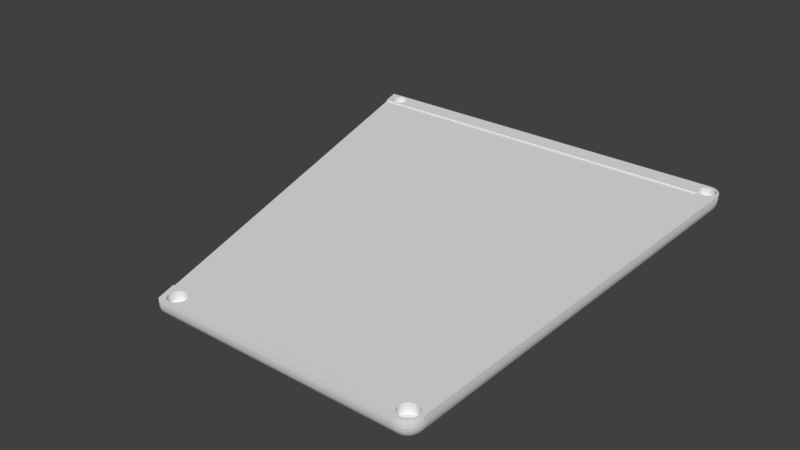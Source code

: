# Source: body_panel.blend  (saved by Blender 2.79.0; exported with 4.5.12 LTS)
import bpy
from mathutils import Matrix  # noqa: F401  (used for matrix-valued properties, if any)

bpy.ops.wm.read_factory_settings(use_empty=True)
scene = bpy.context.scene
scene.name = 'Scene'

# ---- collections
col_collection_1 = bpy.data.collections.new('Collection 1'); scene.collection.children.link(col_collection_1)

# ---- world
world_world = bpy.data.worlds.new('World'); scene.world = world_world
world_world.color = (0.05088, 0.05088, 0.05088)
world_world.use_sun_shadow = False
world_world.sun_shadow_jitter_overblur = 0.0
world_world.cycles.sampling_method = 'MANUAL'

# ---- meshes
me_cube_000 = bpy.data.meshes.new('Cube.000')
me_cube_000.from_pydata([(-8.236, 977.5, -546.9), (-8.236, 976.8, -555.3), (-8.236, 974.6, -563.3), (-8.236, 971.2, -570.7), (-8.236, 966.5, -577.2), (-8.236, 960.8, -582.5), (-8.236, 954.3, -586.5), (-8.236, 947.3, -588.9), (-8.236, 940.0, -589.7), (-8.236, 932.7, -588.9), (-8.236, 925.6, -586.5), (-8.236, 919.2, -582.5), (-8.236, 913.5, -577.2), (-8.236, 908.8, -570.7), (-8.236, 905.3, -563.3), (-8.236, 903.2, -555.3), (-8.236, 902.5, -546.9), (-8.236, 903.2, -538.5), (-8.236, 905.3, -530.5), (-8.236, 908.8, -523.1), (-8.236, 913.5, -516.6), (-8.236, 919.2, -511.3), (-8.236, 925.6, -507.3), (-8.236, 932.7, -504.9), (-8.236, 940.0, -504.0), (-8.236, 947.3, -504.9), (-8.236, 954.3, -507.3), (-8.236, 960.8, -511.3), (-8.236, 966.5, -516.6), (-8.236, 971.2, -523.1), (-8.236, 974.6, -530.5), (-8.236, 976.8, -538.5), (-8.236, 987.6, 1297.0), (-8.236, 986.9, 1289.0), (-8.236, 984.8, 1281.0), (-8.236, 981.3, 1273.0), (-8.236, 976.6, 1267.0), (-8.236, 970.9, 1262.0), (-8.236, 964.5, 1258.0), (-8.236, 957.4, 1255.0), (-8.236, 950.1, 1254.0), (-8.236, 942.8, 1255.0), (-8.236, 935.8, 1258.0), (-8.236, 929.3, 1262.0), (-8.236, 923.6, 1267.0), (-8.236, 918.9, 1273.0), (-8.236, 915.5, 1281.0), (-8.236, 913.3, 1289.0), (-8.236, 912.6, 1297.0), (-8.236, 913.3, 1306.0), (-8.236, 915.5, 1314.0), (-8.236, 918.9, 1321.0), (-8.236, 923.6, 1328.0), (-8.236, 929.3, 1333.0), (-8.236, 935.8, 1337.0), (-8.236, 942.8, 1339.0), (-8.236, 950.1, 1340.0), (-8.236, 957.4, 1339.0), (-8.236, 964.5, 1337.0), (-8.236, 970.9, 1333.0), (-8.236, 976.6, 1328.0), (-8.236, 981.3, 1321.0), (-8.236, 984.8, 1314.0), (-8.236, 986.9, 1306.0), (-8.236, -915.6, -546.9), (-8.236, -916.3, -555.3), (-8.236, -918.5, -563.3), (-8.236, -921.9, -570.7), (-8.236, -926.6, -577.2), (-8.236, -932.3, -582.5), (-8.236, -938.7, -586.5), (-8.236, -945.8, -588.9), (-8.236, -953.1, -589.7), (-8.236, -960.4, -588.9), (-8.236, -967.5, -586.5), (-8.236, -973.9, -582.5), (-8.236, -979.6, -577.2), (-8.236, -984.3, -570.7), (-8.236, -987.7, -563.3), (-8.236, -989.9, -555.3), (-8.236, -990.6, -546.9), (-8.236, -989.9, -538.5), (-8.236, -987.7, -530.5), (-8.236, -984.3, -523.1), (-8.236, -979.6, -516.6), (-8.236, -973.9, -511.3), (-8.236, -967.5, -507.3), (-8.236, -960.4, -504.9), (-8.236, -953.1, -504.0), (-8.236, -945.8, -504.9), (-8.236, -938.7, -507.3), (-8.236, -932.3, -511.3), (-8.236, -926.6, -516.6), (-8.236, -921.9, -523.1), (-8.236, -918.5, -530.5), (-8.236, -916.3, -538.5), (-8.236, -925.2, 593.0), (-8.236, -925.9, 584.6), (-8.236, -928.0, 576.6), (-8.236, -931.5, 569.1), (-8.236, -936.1, 562.7), (-8.236, -941.8, 557.3), (-8.236, -948.3, 553.4), (-8.236, -955.3, 550.9), (-8.236, -962.7, 550.1), (-8.236, -970.0, 550.9), (-8.236, -977.0, 553.4), (-8.236, -983.5, 557.3), (-8.236, -989.2, 562.7), (-8.236, -993.8, 569.1), (-8.236, -997.3, 576.6), (-8.236, -999.4, 584.6), (-8.236, -1000.0, 593.0), (-8.236, -999.4, 601.3), (-8.236, -997.3, 609.4), (-8.236, -993.8, 616.8), (-8.236, -989.2, 623.3), (-8.236, -983.5, 628.6), (-8.236, -977.0, 632.5), (-8.236, -970.0, 635.0), (-8.236, -962.7, 635.8), (-8.236, -955.3, 635.0), (-8.236, -948.3, 632.5), (-8.236, -941.8, 628.6), (-8.236, -936.1, 623.3), (-8.236, -931.5, 616.8), (-8.236, -928.0, 609.4), (-8.236, -925.9, 601.3), (23.64, -919.1, -516.3), (23.64, 905.9, -516.3), (23.64, -919.1, 677.3), (23.64, 905.9, 1355.0), (23.64, -919.1, 677.3), (23.64, 905.9, 1355.0), (-63.86, -931.6, -530.8), (11.15, -931.6, -605.8), (11.15, -1007.0, -530.8), (-62.42, -931.6, -545.4), (-58.15, -931.6, -559.5), (-51.22, -931.6, -572.4), (-41.89, -931.6, -583.8), (-62.42, -946.2, -530.8), (-60.73, -946.6, -546.0), (-56.16, -946.7, -560.2), (-49.36, -946.5, -572.5), (-40.87, -946.5, -582.7), (-58.15, -960.3, -530.8), (-56.14, -961.0, -546.0), (-51.59, -960.6, -559.9), (-45.47, -959.7, -571.1), (-38.16, -959.2, -580.1), (-51.22, -973.2, -530.8), (-49.29, -973.4, -545.8), (-45.44, -971.9, -559.0), (-40.71, -969.9, -569.1), (-34.89, -968.8, -576.8), (-32.16, -974.9, -574.1), (11.15, -946.2, -604.3), (11.15, -960.3, -600.1), (11.15, -973.2, -593.1), (11.15, -984.6, -583.8), (-3.485, -931.6, -604.3), (-3.933, -946.8, -602.6), (-3.957, -961.0, -598.1), (-3.825, -973.3, -591.3), (-3.75, -983.5, -582.8), (-17.56, -931.6, -600.1), (-18.27, -946.8, -598.0), (-17.89, -960.7, -593.5), (-17.01, -971.9, -587.4), (-16.51, -980.9, -580.1), (-30.52, -931.6, -593.1), (-30.65, -946.6, -591.2), (-29.22, -959.8, -587.3), (-27.18, -969.9, -582.6), (-26.09, -977.6, -576.8), (-3.485, -1005.0, -530.8), (-17.56, -1001.0, -530.8), (-30.52, -993.9, -530.8), (-41.89, -984.6, -530.8), (11.15, -1005.0, -545.4), (-4.122, -1003.0, -545.8), (-18.31, -998.9, -545.9), (-30.58, -992.1, -545.7), (-40.8, -983.6, -545.7), (11.15, -1001.0, -559.5), (-4.126, -998.9, -560.2), (-17.96, -994.3, -559.8), (-29.2, -988.2, -558.9), (-38.15, -980.9, -558.4), (11.15, -993.9, -572.4), (-3.917, -992.0, -572.6), (-17.05, -988.1, -571.1), (-27.18, -983.4, -569.1), (-34.89, -977.6, -568.0), (11.15, 918.4, -605.8), (-63.86, 918.4, -530.8), (11.15, 993.4, -530.8), (-3.485, 918.4, -604.3), (-17.56, 918.4, -600.1), (-30.52, 918.4, -593.1), (-41.89, 918.4, -583.8), (11.15, 933.1, -604.3), (-4.122, 933.5, -602.6), (-18.31, 933.5, -598.1), (-30.58, 933.4, -591.3), (-40.8, 933.3, -582.8), (11.15, 947.1, -600.1), (-4.126, 947.8, -598.0), (-17.96, 947.5, -593.5), (-29.2, 946.6, -587.4), (-38.15, 946.1, -580.1), (11.15, 960.1, -593.1), (-3.917, 960.2, -591.2), (-17.05, 958.8, -587.3), (-27.18, 956.7, -582.6), (-34.89, 955.7, -576.8), (-32.16, 961.7, -574.1), (-62.42, 933.1, -530.8), (-58.15, 947.1, -530.8), (-51.22, 960.1, -530.8), (-41.89, 971.5, -530.8), (-62.42, 918.4, -545.4), (-60.73, 933.7, -545.8), (-56.16, 947.9, -545.9), (-49.36, 960.1, -545.7), (-40.87, 970.4, -545.7), (-58.15, 918.4, -559.5), (-56.14, 933.7, -560.2), (-51.59, 947.5, -559.8), (-45.47, 958.8, -558.9), (-38.16, 967.7, -558.4), (-51.22, 918.4, -572.4), (-49.29, 933.5, -572.6), (-45.44, 946.6, -571.1), (-40.71, 956.7, -569.1), (-34.89, 964.5, -568.0), (11.15, 992.0, -545.4), (11.15, 987.7, -559.5), (11.15, 980.8, -572.4), (11.15, 971.5, -583.8), (-3.485, 992.0, -530.8), (-3.933, 990.3, -546.0), (-3.957, 985.7, -560.2), (-3.825, 978.9, -572.5), (-3.75, 970.4, -582.7), (-17.56, 987.7, -530.8), (-18.27, 985.7, -546.0), (-17.89, 981.2, -559.9), (-17.01, 975.0, -571.1), (-16.51, 967.7, -580.1), (-30.52, 980.8, -530.8), (-30.65, 978.9, -545.8), (-29.22, 975.0, -559.0), (-27.18, 970.3, -569.1), (-26.09, 964.5, -576.8), (-63.86, -931.6, 672.6), (11.15, -1007.0, 644.8), (-12.56, -955.3, 663.8), (-62.42, -946.2, 667.2), (-58.15, -960.3, 662.0), (-51.22, -973.2, 657.1), (-41.89, -984.6, 652.9), (-30.52, -993.9, 649.5), (-17.56, -1001.0, 646.9), (-3.485, -1005.0, 645.3), (11.15, 993.4, 1387.0), (-63.86, 918.4, 1360.0), (-12.56, 942.1, 1368.0), (-3.485, 992.0, 1387.0), (-17.56, 987.7, 1385.0), (-30.52, 980.8, 1383.0), (-41.89, 971.5, 1379.0), (-51.22, 960.1, 1375.0), (-58.15, 947.1, 1370.0), (-62.42, 933.1, 1365.0), (29.89, -1007.0, 644.8), (29.89, -1007.0, -530.8), (29.89, -919.1, 677.3), (29.89, -919.1, 677.3), (29.89, -919.1, -516.3), (29.89, -1005.0, -545.4), (29.89, -1001.0, -559.5), (29.89, -973.2, -593.1), (29.89, -993.9, -572.4), (29.89, -984.6, -583.8), (29.89, -960.3, -600.1), (29.89, -931.6, -605.8), (29.89, -946.2, -604.3), (29.89, 992.0, -545.4), (29.89, 993.4, 1387.0), (29.89, 905.9, 1355.0), (29.89, 993.4, -530.8), (29.89, 987.7, -559.5), (29.89, 980.8, -572.4), (29.89, 971.5, -583.8), (29.89, 960.1, -593.1), (29.89, 947.1, -600.1), (29.89, 933.1, -604.3), (29.89, 905.9, 1355.0), (29.89, 905.9, 1355.0), (29.89, 905.9, -516.3), (29.89, 918.4, -605.8), (29.89, -925.9, 601.3), (29.89, -925.2, 593.0), (29.89, -925.9, 584.6), (29.89, -928.0, 576.6), (29.89, -931.5, 569.1), (29.89, -941.8, 557.3), (29.89, -936.1, 562.7), (29.89, -948.3, 553.4), (29.89, -955.3, 550.9), (29.89, -970.0, 550.9), (29.89, -962.7, 550.1), (29.89, -977.0, 553.4), (29.89, -983.5, 557.3), (29.89, -989.2, 562.7), (29.89, -993.8, 569.1), (29.89, -999.4, 601.3), (29.89, -1000.0, 593.0), (29.89, -997.3, 576.6), (29.89, -999.4, 584.6), (29.89, -928.0, 609.4), (29.89, -997.3, 609.4), (29.89, -931.5, 616.8), (29.89, -936.1, 623.3), (29.89, -993.8, 616.8), (29.89, -941.8, 628.6), (29.89, -983.5, 628.6), (29.89, -989.2, 623.3), (29.89, -948.3, 632.5), (29.89, -977.0, 632.5), (29.89, -955.3, 635.0), (29.89, -970.0, 635.0), (29.89, -962.7, 635.8), (29.89, -916.3, -538.5), (29.89, -915.6, -546.9), (29.89, -916.3, -555.3), (29.89, -918.5, -563.3), (29.89, -921.9, -570.7), (29.89, -932.3, -582.5), (29.89, -926.6, -577.2), (29.89, -938.7, -586.5), (29.89, -945.8, -588.9), (29.89, -953.1, -589.7), (29.89, -960.4, -588.9), (29.89, -973.9, -582.5), (29.89, -967.5, -586.5), (29.89, -979.6, -577.2), (29.89, -984.3, -570.7), (29.89, -990.6, -546.9), (29.89, -987.7, -563.3), (29.89, -989.9, -555.3), (29.89, -989.9, -538.5), (29.89, -918.5, -530.5), (29.89, -987.7, -530.5), (29.89, -921.9, -523.1), (29.89, -979.6, -516.6), (29.89, -984.3, -523.1), (29.89, -926.6, -516.6), (29.89, -973.9, -511.3), (29.89, -932.3, -511.3), (29.89, -938.7, -507.3), (29.89, -967.5, -507.3), (29.89, -945.8, -504.9), (29.89, -960.4, -504.9), (29.89, -953.1, -504.0), (29.89, 986.9, 1306.0), (29.89, 987.6, 1297.0), (29.89, 986.9, 1289.0), (29.89, 984.8, 1281.0), (29.89, 981.3, 1273.0), (29.89, 970.9, 1262.0), (29.89, 976.6, 1267.0), (29.89, 964.5, 1258.0), (29.89, 957.4, 1255.0), (29.89, 950.1, 1254.0), (29.89, 942.8, 1255.0), (29.89, 929.3, 1262.0), (29.89, 935.8, 1258.0), (29.89, 923.6, 1267.0), (29.89, 918.9, 1273.0), (29.89, 912.6, 1297.0), (29.89, 915.5, 1281.0), (29.89, 913.3, 1289.0), (29.89, 913.3, 1306.0), (29.89, 984.8, 1314.0), (29.89, 915.5, 1314.0), (29.89, 981.3, 1321.0), (29.89, 923.6, 1328.0), (29.89, 918.9, 1321.0), (29.89, 976.6, 1328.0), (29.89, 929.3, 1333.0), (29.89, 970.9, 1333.0), (29.89, 964.5, 1337.0), (29.89, 935.8, 1337.0), (29.89, 957.4, 1339.0), (29.89, 942.8, 1339.0), (29.89, 950.1, 1340.0), (29.89, 976.8, -538.5), (29.89, 977.5, -546.9), (29.89, 976.8, -555.3), (29.89, 975.7, -559.4), (29.89, 974.6, -563.3), (29.89, 971.2, -570.7), (29.89, 960.8, -582.5), (29.89, 966.5, -577.2), (29.89, 954.3, -586.5), (29.89, 947.3, -588.9), (29.89, 940.0, -589.7), (29.89, 932.7, -588.9), (29.89, 919.2, -582.5), (29.89, 925.6, -586.5), (29.89, 913.5, -577.2), (29.89, 908.8, -570.7), (29.89, 902.5, -546.9), (29.89, 905.3, -563.3), (29.89, 903.2, -555.3), (29.89, 904.2, -558.9), (29.89, 903.2, -538.5), (29.89, 974.6, -530.5), (29.89, 905.3, -530.5), (29.89, 971.2, -523.1), (29.89, 913.5, -516.6), (29.89, 908.8, -523.1), (29.89, 966.5, -516.6), (29.89, 919.2, -511.3), (29.89, 960.8, -511.3), (29.89, 954.3, -507.3), (29.89, 925.6, -507.3), (29.89, 947.3, -504.9), (29.89, 932.7, -504.9), (29.89, 940.0, -504.0)], [(131, 129), (299, 131), (132, 130), (130, 131), (133, 131), (278, 279), (300, 291), (299, 291), (130, 278)], [(0, 1, 401, 400), (1, 2, 403, 402, 401), (2, 3, 404, 403), (3, 4, 406, 404), (4, 5, 405, 406), (5, 6, 407, 405), (6, 7, 408, 407), (7, 8, 409, 408), (8, 9, 410, 409), (9, 10, 412, 410), (10, 11, 411, 412), (11, 12, 413, 411), (12, 13, 414, 413), (13, 14, 416, 414), (14, 15, 417, 418, 416), (15, 16, 415, 417), (16, 17, 419, 415), (17, 18, 421, 419), (18, 19, 424, 421), (19, 20, 423, 424), (20, 21, 426, 423), (21, 22, 429, 426), (22, 23, 431, 429), (23, 24, 432, 431), (24, 25, 430, 432), (25, 26, 428, 430), (26, 27, 427, 428), (27, 28, 425, 427), (28, 29, 422, 425), (29, 30, 420, 422), (30, 31, 399, 420), (31, 0, 400, 399), (0, 31, 30, 29, 28, 27, 26, 25, 24, 23, 22, 21, 20, 19, 18, 17, 16, 15, 14, 13, 12, 11, 10, 9, 8, 7, 6, 5, 4, 3, 2, 1), (32, 33, 369, 368), (33, 34, 370, 369), (34, 35, 371, 370), (35, 36, 373, 371), (36, 37, 372, 373), (37, 38, 374, 372), (38, 39, 375, 374), (39, 40, 376, 375), (40, 41, 377, 376), (41, 42, 379, 377), (42, 43, 378, 379), (43, 44, 380, 378), (44, 45, 381, 380), (45, 46, 383, 381), (46, 47, 384, 383), (47, 48, 382, 384), (48, 49, 385, 382), (49, 50, 387, 385), (50, 51, 390, 387), (51, 52, 389, 390), (52, 53, 392, 389), (53, 54, 395, 392), (54, 55, 397, 395), (55, 56, 398, 397), (56, 57, 396, 398), (57, 58, 394, 396), (58, 59, 393, 394), (59, 60, 391, 393), (60, 61, 388, 391), (61, 62, 386, 388), (62, 63, 367, 386), (63, 32, 368, 367), (32, 63, 62, 61, 60, 59, 58, 57, 56, 55, 54, 53, 52, 51, 50, 49, 48, 47, 46, 45, 44, 43, 42, 41, 40, 39, 38, 37, 36, 35, 34, 33), (64, 65, 337, 336), (65, 66, 338, 337), (66, 67, 339, 338), (67, 68, 341, 339), (68, 69, 340, 341), (69, 70, 342, 340), (70, 71, 343, 342), (71, 72, 344, 343), (72, 73, 345, 344), (73, 74, 347, 345), (74, 75, 346, 347), (75, 76, 348, 346), (76, 77, 349, 348), (77, 78, 351, 349), (78, 79, 352, 351), (79, 80, 350, 352), (80, 81, 353, 350), (81, 82, 355, 353), (82, 83, 358, 355), (83, 84, 357, 358), (84, 85, 360, 357), (85, 86, 363, 360), (86, 87, 365, 363), (87, 88, 366, 365), (88, 89, 364, 366), (89, 90, 362, 364), (90, 91, 361, 362), (91, 92, 359, 361), (92, 93, 356, 359), (93, 94, 354, 356), (94, 95, 335, 354), (95, 64, 336, 335), (64, 95, 94, 93, 92, 91, 90, 89, 88, 87, 86, 85, 84, 83, 82, 81, 80, 79, 78, 77, 76, 75, 74, 73, 72, 71, 70, 69, 68, 67, 66, 65), (96, 97, 305, 304), (97, 98, 306, 305), (98, 99, 307, 306), (99, 100, 309, 307), (100, 101, 308, 309), (101, 102, 310, 308), (102, 103, 311, 310), (103, 104, 313, 311), (104, 105, 312, 313), (105, 106, 314, 312), (106, 107, 315, 314), (107, 108, 316, 315), (108, 109, 317, 316), (109, 110, 320, 317), (110, 111, 321, 320), (111, 112, 319, 321), (112, 113, 318, 319), (113, 114, 323, 318), (114, 115, 326, 323), (115, 116, 329, 326), (116, 117, 328, 329), (117, 118, 331, 328), (118, 119, 333, 331), (119, 120, 334, 333), (120, 121, 332, 334), (121, 122, 330, 332), (122, 123, 327, 330), (123, 124, 325, 327), (124, 125, 324, 325), (125, 126, 322, 324), (126, 127, 303, 322), (127, 96, 304, 303), (96, 127, 126, 125, 124, 123, 122, 121, 120, 119, 118, 117, 116, 115, 114, 113, 112, 111, 110, 109, 108, 107, 106, 105, 104, 103, 102, 101, 100, 99, 98, 97), (129, 301, 300, 133), (129, 128, 280, 301), (197, 266, 290, 292), (134, 256, 267, 196), (128, 129, 133, 132), (132, 258, 257, 276, 279), (266, 268, 133, 291, 290), (134, 137, 142, 141), (137, 138, 143, 142), (138, 139, 144, 143), (139, 140, 145, 144), (141, 142, 147, 146), (142, 143, 148, 147), (143, 144, 149, 148), (144, 145, 150, 149), (146, 147, 152, 151), (147, 148, 153, 152), (148, 149, 154, 153), (149, 150, 155, 154), (151, 152, 184, 179), (152, 153, 189, 184), (153, 154, 194, 189), (154, 155, 156, 194), (135, 157, 162, 161), (157, 158, 163, 162), (158, 159, 164, 163), (159, 160, 165, 164), (161, 162, 167, 166), (162, 163, 168, 167), (163, 164, 169, 168), (164, 165, 170, 169), (166, 167, 172, 171), (167, 168, 173, 172), (168, 169, 174, 173), (169, 170, 175, 174), (171, 172, 145, 140), (172, 173, 150, 145), (173, 174, 155, 150), (174, 175, 156, 155), (136, 176, 181, 180), (176, 177, 182, 181), (177, 178, 183, 182), (178, 179, 184, 183), (180, 181, 186, 185), (181, 182, 187, 186), (182, 183, 188, 187), (183, 184, 189, 188), (185, 186, 191, 190), (186, 187, 192, 191), (187, 188, 193, 192), (188, 189, 194, 193), (190, 191, 165, 160), (191, 192, 170, 165), (192, 193, 175, 170), (193, 194, 156, 175), (195, 198, 203, 202), (198, 199, 204, 203), (199, 200, 205, 204), (200, 201, 206, 205), (202, 203, 208, 207), (203, 204, 209, 208), (204, 205, 210, 209), (205, 206, 211, 210), (207, 208, 213, 212), (208, 209, 214, 213), (209, 210, 215, 214), (210, 211, 216, 215), (212, 213, 245, 240), (213, 214, 250, 245), (214, 215, 255, 250), (215, 216, 217, 255), (196, 218, 223, 222), (218, 219, 224, 223), (219, 220, 225, 224), (220, 221, 226, 225), (222, 223, 228, 227), (223, 224, 229, 228), (224, 225, 230, 229), (225, 226, 231, 230), (227, 228, 233, 232), (228, 229, 234, 233), (229, 230, 235, 234), (230, 231, 236, 235), (232, 233, 206, 201), (233, 234, 211, 206), (234, 235, 216, 211), (235, 236, 217, 216), (197, 237, 242, 241), (237, 238, 243, 242), (238, 239, 244, 243), (239, 240, 245, 244), (241, 242, 247, 246), (242, 243, 248, 247), (243, 244, 249, 248), (244, 245, 250, 249), (246, 247, 252, 251), (247, 248, 253, 252), (248, 249, 254, 253), (249, 250, 255, 254), (251, 252, 226, 221), (252, 253, 231, 226), (253, 254, 236, 231), (254, 255, 217, 236), (256, 259, 258), (259, 260, 258), (260, 261, 258), (261, 262, 258), (262, 263, 258), (263, 264, 258), (264, 265, 258), (265, 257, 258), (266, 269, 268), (269, 270, 268), (270, 271, 268), (271, 272, 268), (272, 273, 268), (273, 274, 268), (274, 275, 268), (195, 135, 161, 198), (198, 161, 166, 199), (199, 166, 171, 200), (200, 171, 140, 201), (201, 140, 139, 232), (232, 139, 138, 227), (227, 138, 137, 222), (222, 137, 134, 196), (266, 197, 241, 269), (269, 241, 246, 270), (270, 246, 251, 271), (271, 251, 221, 272), (272, 221, 220, 273), (273, 220, 219, 274), (274, 219, 218, 275), (275, 218, 196, 267), (160, 285, 284, 190), (190, 284, 282, 185), (185, 282, 281, 180), (180, 281, 277, 136), (136, 257, 265, 176), (176, 265, 264, 177), (177, 264, 263, 178), (178, 263, 262, 179), (179, 262, 261, 151), (151, 261, 260, 146), (146, 260, 259, 141), (141, 259, 256, 134), (195, 302, 287, 135), (279, 280, 128, 132), (300, 301, 280, 279, 304, 305, 306, 307, 309, 308, 310, 311, 313, 312, 314, 315, 316, 317, 320, 321, 319, 276, 277, 281, 350, 353, 355, 358, 357, 360, 363, 365, 366, 364, 362, 361, 359, 356, 354, 335, 336, 418, 417, 415, 419, 421, 424, 423, 426, 429, 431, 432, 430, 428, 427, 425, 422, 420, 399, 400, 401, 402, 293, 289, 292, 290, 368, 369, 370, 371, 373, 372, 374, 375, 376, 377, 379, 378, 380, 381, 383, 384, 382), (293, 294, 239, 238), (289, 293, 238, 237), (298, 302, 195, 202), (292, 289, 237, 197), (277, 276, 257, 136), (297, 298, 202, 207), (295, 296, 212, 240), (294, 295, 240, 239), (296, 297, 207, 212), (285, 160, 159, 283), (283, 159, 158, 286), (286, 158, 157, 288), (135, 287, 288, 157), (132, 133, 268, 275, 267, 256, 258), (276, 319, 318, 323, 326, 329, 328, 331, 333, 334, 332, 330, 327, 325, 324, 322, 303, 304, 279), (293, 402, 403, 404, 406, 405, 407, 408, 409, 410, 412, 411, 413, 414, 416, 418, 336, 337, 338, 339, 341, 340, 342, 343, 344, 345, 347, 346, 348, 349, 351, 352, 350, 281, 282, 284, 285, 283, 286, 288, 287, 302, 298, 297, 296, 295, 294), (382, 385, 387, 390, 389, 392, 395, 397, 398, 396, 394, 393, 391, 388, 386, 367, 368, 290, 300)])
me_cube_000.use_remesh_preserve_volume = False
me_cube_000.use_remesh_preserve_attributes = False
me_cube_000.use_mirror_vertex_groups = False
me_cube_000.update()

# ---- objects
ob_body_panel = bpy.data.objects.new('body_panel', me_cube_000)

# ---- transforms, parenting, visibility, modifiers, constraints
ob_body_panel.location = (0.0, 0.0, 0.0)
ob_body_panel.rotation_euler = (0.0, -1.571, 0.0)
ob_body_panel.scale = (0.08, 0.08, 0.07)
ob_body_panel.lineart.crease_threshold = 0.0

# ---- collection membership
col_collection_1.objects.link(ob_body_panel)

# ---- scene / render settings (as saved in the file)
scene.frame_start = 1; scene.frame_end = 250; scene.frame_set(159)
scene.render.engine = 'BLENDER_EEVEE_NEXT'
scene.render.resolution_percentage = 50
scene.render.dither_intensity = 0.0
scene.cycles.use_denoising = False
scene.cycles.samples = 128
scene.cycles.sampling_pattern = 'TABULATED_SOBOL'
scene.cycles.use_adaptive_sampling = False
scene.cycles.use_light_tree = False
scene.cycles.blur_glossy = 0.0
scene.cycles.sample_clamp_indirect = 0.0
scene.view_settings.view_transform = 'Standard'
scene.unit_settings.scale_length = 0.001
bpy.context.view_layer.update()

# ---- added for rendering (the .blend has no active camera and no usable light): camera, sun
cam_auto = bpy.data.cameras.new('AutoCamera')
cam_auto.lens = 50.0
cam_auto.sensor_width = 36.0
cam_auto.clip_end = 3449.24
ob_auto_camera = bpy.data.objects.new('AutoCamera', cam_auto)
scene.collection.objects.link(ob_auto_camera)
ob_auto_camera.location = (169.18, -236.372, 155.872)
ob_auto_camera.rotation_euler = (1.09748, -7.21219e-08, 0.694738)
scene.camera = ob_auto_camera
light_auto_sun = bpy.data.lights.new('AutoSun', 'SUN')
light_auto_sun.energy = 3.0
light_auto_sun.angle = 0.0523599
ob_auto_sun = bpy.data.objects.new('AutoSun', light_auto_sun)
scene.collection.objects.link(ob_auto_sun)
ob_auto_sun.rotation_euler = (0.872665, 0.174533, 0.523599)
bpy.context.view_layer.update()
